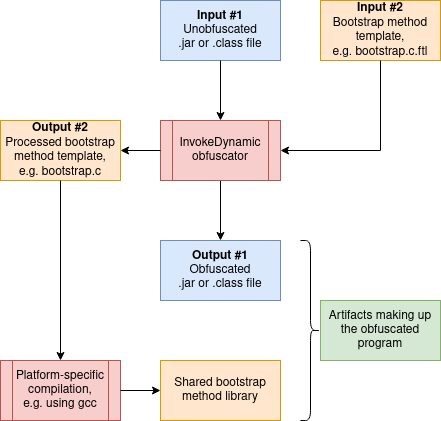

The diagram above was exported from draw.io. Its source (the exported page's mxGraphModel, read from the mxfile embedded in the PNG):
<mxGraphModel dx="1550" dy="797" grid="1" gridSize="10" guides="1" tooltips="1" connect="1" arrows="1" fold="1" page="1" pageScale="1" pageWidth="850" pageHeight="1100" math="0" shadow="0">
  <root>
    <mxCell id="0" />
    <mxCell id="1" parent="0" />
    <mxCell id="8qy2FMPM85aS6c7SIZAl-1" value="&lt;b&gt;Input #1&lt;/b&gt;&lt;br&gt;Unobfuscated&lt;br&gt;.jar or .class file" style="rounded=0;whiteSpace=wrap;html=1;fillColor=#dae8fc;strokeColor=#6c8ebf;" parent="1" vertex="1">
      <mxGeometry x="360" y="120" width="120" height="60" as="geometry" />
    </mxCell>
    <mxCell id="8qy2FMPM85aS6c7SIZAl-2" value="&lt;b&gt;Input #2&lt;/b&gt;&lt;br&gt;Bootstrap method template,&lt;br&gt;e.g. bootstrap.c.ftl" style="rounded=0;whiteSpace=wrap;html=1;fillColor=#ffe6cc;strokeColor=#d79b00;" parent="1" vertex="1">
      <mxGeometry x="520" y="120" width="120" height="60" as="geometry" />
    </mxCell>
    <mxCell id="8qy2FMPM85aS6c7SIZAl-4" value="" style="endArrow=classic;html=1;rounded=0;exitX=0.5;exitY=1;exitDx=0;exitDy=0;entryX=0.5;entryY=0;entryDx=0;entryDy=0;" parent="1" source="8qy2FMPM85aS6c7SIZAl-1" target="8qy2FMPM85aS6c7SIZAl-8" edge="1">
      <mxGeometry width="50" height="50" relative="1" as="geometry">
        <mxPoint x="310" y="450" as="sourcePoint" />
        <mxPoint x="420" y="230" as="targetPoint" />
        <Array as="points" />
      </mxGeometry>
    </mxCell>
    <mxCell id="8qy2FMPM85aS6c7SIZAl-5" value="" style="endArrow=classic;html=1;rounded=0;exitX=0.5;exitY=1;exitDx=0;exitDy=0;entryX=1;entryY=0.5;entryDx=0;entryDy=0;" parent="1" source="8qy2FMPM85aS6c7SIZAl-2" target="8qy2FMPM85aS6c7SIZAl-8" edge="1">
      <mxGeometry width="50" height="50" relative="1" as="geometry">
        <mxPoint x="650" y="260" as="sourcePoint" />
        <mxPoint x="500" y="300" as="targetPoint" />
        <Array as="points">
          <mxPoint x="580" y="270" />
        </Array>
      </mxGeometry>
    </mxCell>
    <mxCell id="8qy2FMPM85aS6c7SIZAl-6" value="&lt;b&gt;Output #1&lt;/b&gt;&lt;br&gt;Obfuscated&lt;br&gt;.jar or .class file" style="rounded=0;whiteSpace=wrap;html=1;fillColor=#dae8fc;strokeColor=#6c8ebf;" parent="1" vertex="1">
      <mxGeometry x="360" y="360" width="120" height="60" as="geometry" />
    </mxCell>
    <mxCell id="8qy2FMPM85aS6c7SIZAl-7" value="" style="endArrow=classic;html=1;rounded=0;entryX=0.5;entryY=0;entryDx=0;entryDy=0;exitX=0.5;exitY=1;exitDx=0;exitDy=0;" parent="1" source="8qy2FMPM85aS6c7SIZAl-8" target="8qy2FMPM85aS6c7SIZAl-6" edge="1">
      <mxGeometry width="50" height="50" relative="1" as="geometry">
        <mxPoint x="440" y="320" as="sourcePoint" />
        <mxPoint x="550" y="300" as="targetPoint" />
      </mxGeometry>
    </mxCell>
    <mxCell id="8qy2FMPM85aS6c7SIZAl-8" value="InvokeDynamic obfuscator" style="shape=process;whiteSpace=wrap;html=1;backgroundOutline=1;fillColor=#f8cecc;strokeColor=#b85450;" parent="1" vertex="1">
      <mxGeometry x="360" y="240" width="120" height="60" as="geometry" />
    </mxCell>
    <mxCell id="8qy2FMPM85aS6c7SIZAl-10" value="&lt;b&gt;Output #2&lt;/b&gt;&lt;br&gt;Processed bootstrap method template,&lt;br&gt;e.g. bootstrap.c" style="rounded=0;whiteSpace=wrap;html=1;fillColor=#ffe6cc;strokeColor=#d79b00;" parent="1" vertex="1">
      <mxGeometry x="200" y="240" width="120" height="60" as="geometry" />
    </mxCell>
    <mxCell id="8qy2FMPM85aS6c7SIZAl-11" value="" style="endArrow=classic;html=1;rounded=0;exitX=0;exitY=0.5;exitDx=0;exitDy=0;entryX=1;entryY=0.5;entryDx=0;entryDy=0;" parent="1" source="8qy2FMPM85aS6c7SIZAl-8" target="8qy2FMPM85aS6c7SIZAl-10" edge="1">
      <mxGeometry width="50" height="50" relative="1" as="geometry">
        <mxPoint x="250" y="340" as="sourcePoint" />
        <mxPoint x="320" y="320" as="targetPoint" />
        <Array as="points" />
      </mxGeometry>
    </mxCell>
    <mxCell id="8qy2FMPM85aS6c7SIZAl-18" value="Platform-specific compilation,&lt;br&gt;e.g. using gcc" style="shape=process;whiteSpace=wrap;html=1;backgroundOutline=1;fillColor=#f8cecc;strokeColor=#b85450;" parent="1" vertex="1">
      <mxGeometry x="200" y="480" width="120" height="60" as="geometry" />
    </mxCell>
    <mxCell id="8qy2FMPM85aS6c7SIZAl-19" value="Shared bootstrap method library" style="rounded=0;whiteSpace=wrap;html=1;fillColor=#ffe6cc;strokeColor=#d79b00;" parent="1" vertex="1">
      <mxGeometry x="360" y="480" width="120" height="60" as="geometry" />
    </mxCell>
    <mxCell id="8qy2FMPM85aS6c7SIZAl-23" value="" style="endArrow=classic;html=1;rounded=0;exitX=0.5;exitY=1;exitDx=0;exitDy=0;entryX=0.5;entryY=0;entryDx=0;entryDy=0;" parent="1" source="8qy2FMPM85aS6c7SIZAl-10" target="8qy2FMPM85aS6c7SIZAl-18" edge="1">
      <mxGeometry width="50" height="50" relative="1" as="geometry">
        <mxPoint x="230" y="660" as="sourcePoint" />
        <mxPoint x="280" y="610" as="targetPoint" />
      </mxGeometry>
    </mxCell>
    <mxCell id="8qy2FMPM85aS6c7SIZAl-24" value="" style="endArrow=classic;html=1;rounded=0;exitX=1;exitY=0.5;exitDx=0;exitDy=0;entryX=0;entryY=0.5;entryDx=0;entryDy=0;" parent="1" source="8qy2FMPM85aS6c7SIZAl-18" target="8qy2FMPM85aS6c7SIZAl-19" edge="1">
      <mxGeometry width="50" height="50" relative="1" as="geometry">
        <mxPoint x="420" y="650" as="sourcePoint" />
        <mxPoint x="470" y="600" as="targetPoint" />
      </mxGeometry>
    </mxCell>
    <mxCell id="8qy2FMPM85aS6c7SIZAl-25" value="" style="shape=curlyBracket;whiteSpace=wrap;html=1;rounded=1;flipH=1;" parent="1" vertex="1">
      <mxGeometry x="500" y="360" width="20" height="180" as="geometry" />
    </mxCell>
    <mxCell id="8qy2FMPM85aS6c7SIZAl-26" value="Artifacts making up the obfuscated program" style="rounded=0;whiteSpace=wrap;html=1;fillColor=#d5e8d4;strokeColor=#82b366;" parent="1" vertex="1">
      <mxGeometry x="520" y="420" width="120" height="60" as="geometry" />
    </mxCell>
  </root>
</mxGraphModel>